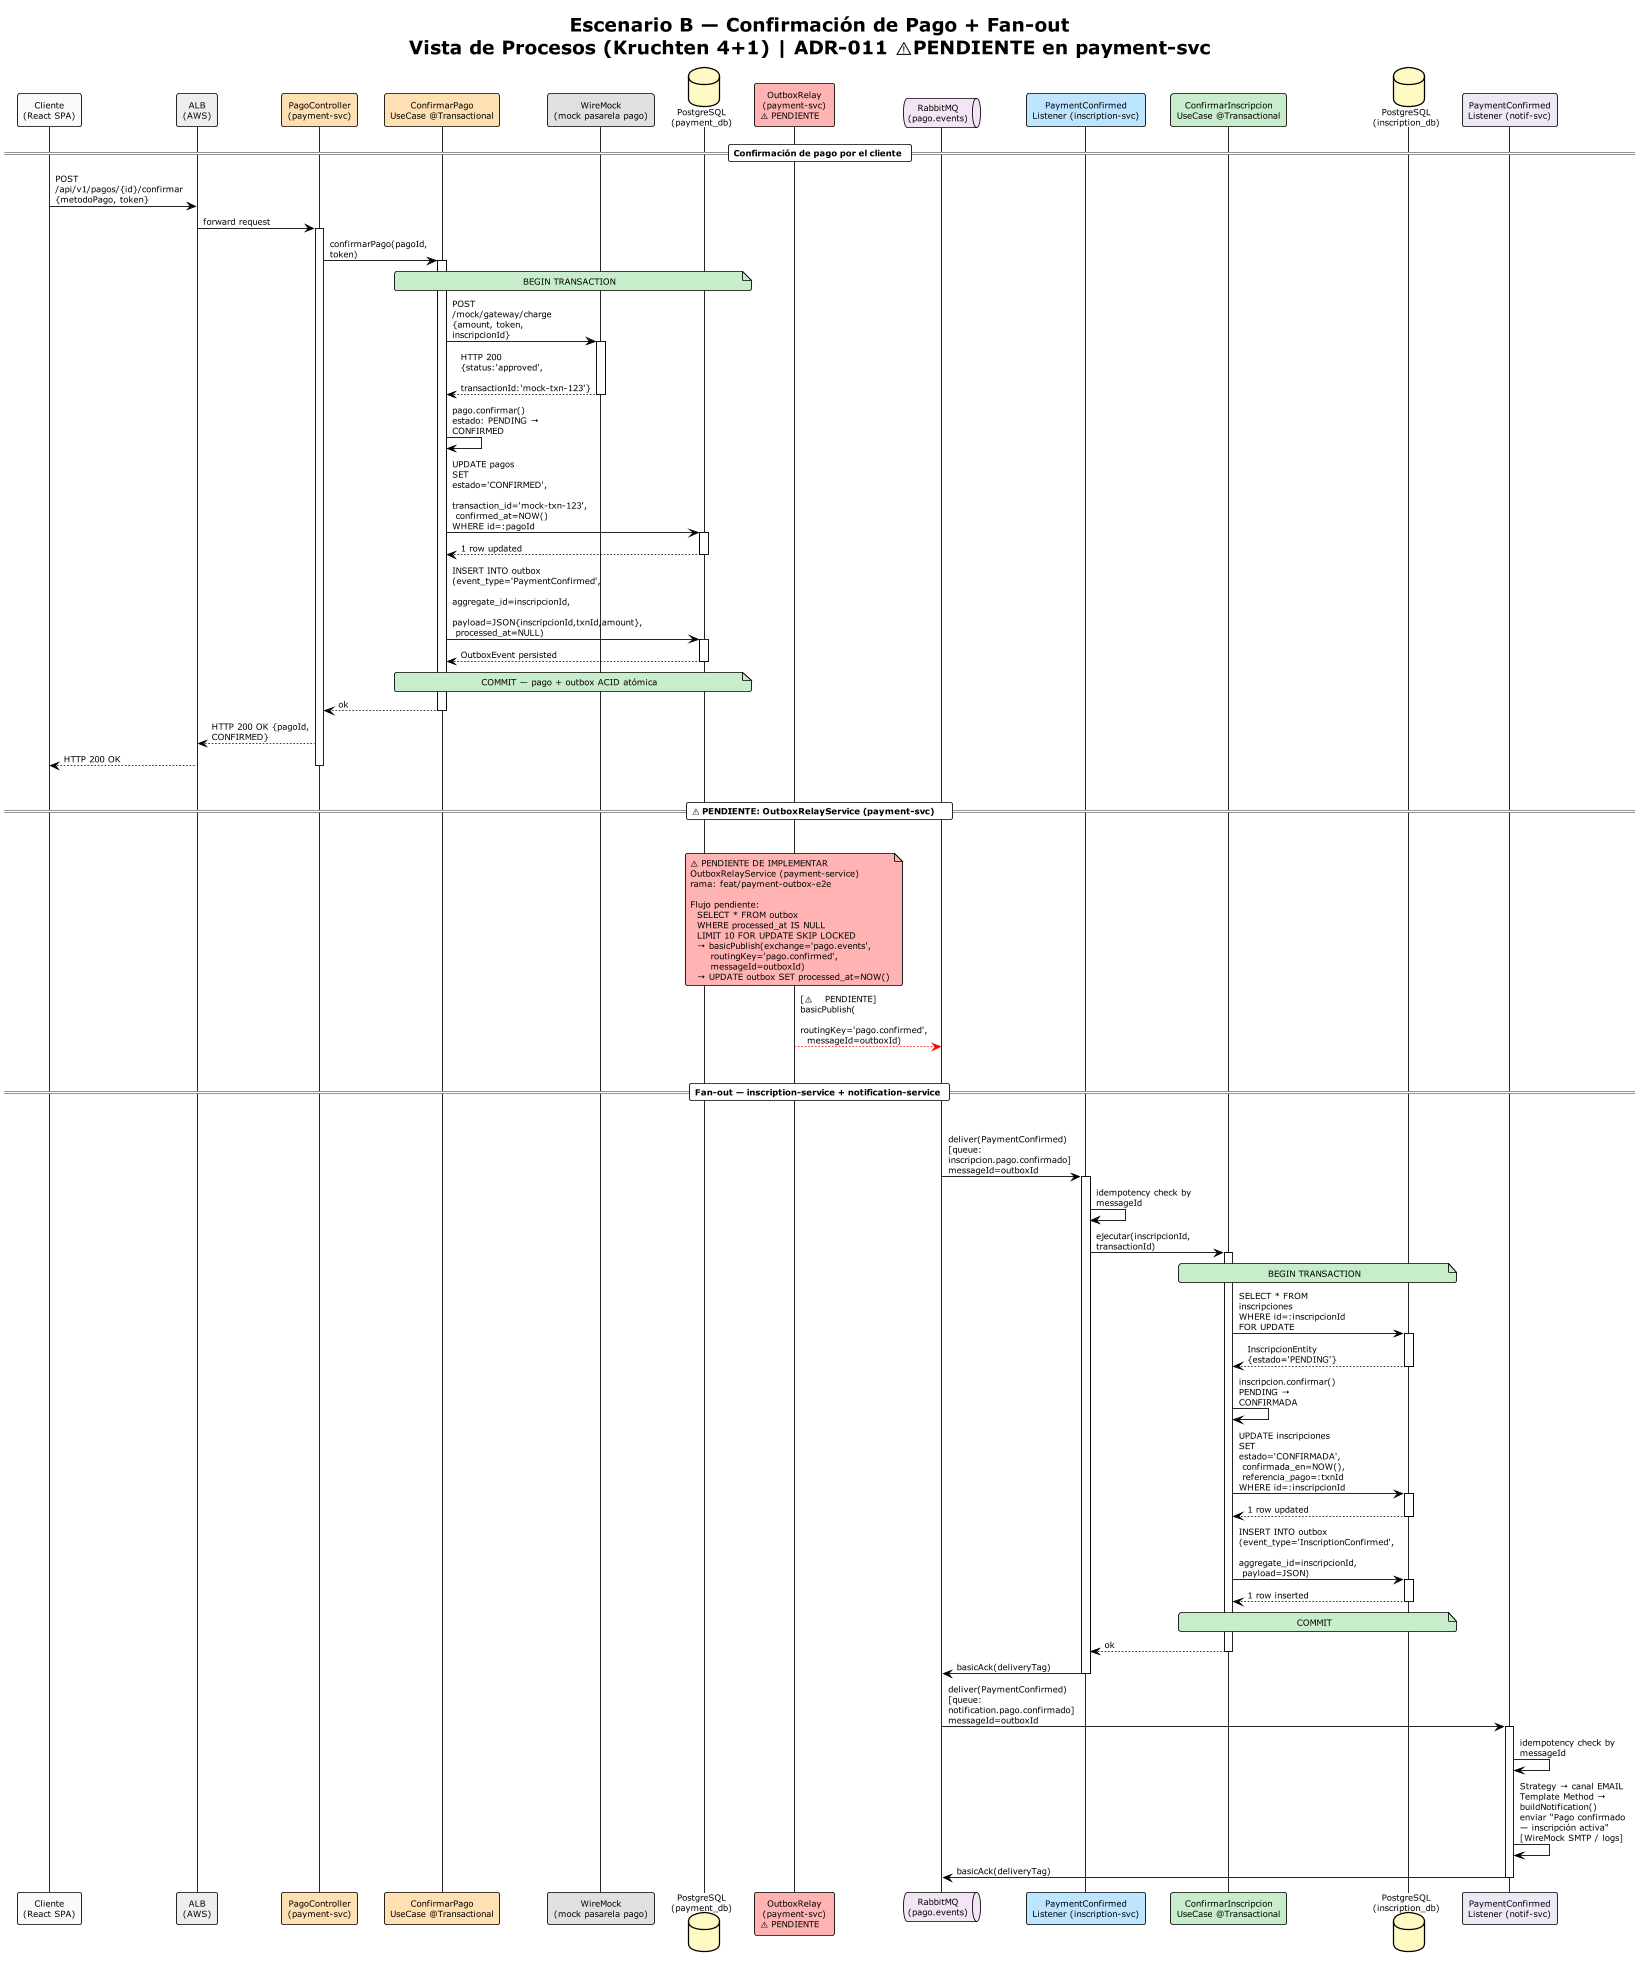

The diagram above was rendered by PlantUML. Its source (embedded in the PNG):
@startuml vp-escenario-b-pago
!theme plain
skinparam maxMessageSize 130
skinparam sequenceMessageAlign left
skinparam responseMessageBelowArrow true
skinparam defaultFontSize 10
skinparam roundcorner 5
scale 0.85

title Escenario B — Confirmación de Pago + Fan-out\nVista de Procesos (Kruchten 4+1) | ADR-011 ⚠PENDIENTE en payment-svc

participant "Cliente\n(React SPA)"                         as CLI   #FAFAFA
participant "ALB\n(AWS)"                                   as ALB   #EEEEEE
participant "PagoController\n(payment-svc)"                as PCTL  #FFE0B2
participant "ConfirmarPago\nUseCase @Transactional"        as PSVC  #FFE0B2
participant "WireMock\n(mock pasarela pago)"               as WIRE  #E0E0E0
database    "PostgreSQL\n(payment_db)"                     as PPG   #FFF9C4
participant "OutboxRelay\n(payment-svc)\n⚠ PENDIENTE"    as PRLY  #FFB3B3
queue       "RabbitMQ\n(pago.events)"                      as MQ    #F3E5F5
participant "PaymentConfirmed\nListener (inscription-svc)" as ILIST #BDE5FF
participant "ConfirmarInscripcion\nUseCase @Transactional" as ISVC  #C8EDCB
database    "PostgreSQL\n(inscription_db)"                 as IPG   #FFF9C4
participant "PaymentConfirmed\nListener (notif-svc)"       as NLIST #EDE7F6

== Confirmación de pago por el cliente ==

CLI -> ALB : POST /api/v1/pagos/{id}/confirmar\n{metodoPago, token}
ALB -> PCTL : forward request
activate PCTL
PCTL -> PSVC : confirmarPago(pagoId, token)
activate PSVC

note over PSVC,PPG #C8EDCB
  BEGIN TRANSACTION
end note

PSVC -> WIRE : POST /mock/gateway/charge\n{amount, token, inscripcionId}
activate WIRE
WIRE --> PSVC : HTTP 200\n{status:'approved',\n transactionId:'mock-txn-123'}
deactivate WIRE

PSVC -> PSVC : pago.confirmar()\nestado: PENDING → CONFIRMED

PSVC -> PPG : UPDATE pagos\nSET estado='CONFIRMED',\n transaction_id='mock-txn-123',\n confirmed_at=NOW()\nWHERE id=:pagoId
activate PPG
PPG --> PSVC : 1 row updated
deactivate PPG

PSVC -> PPG : INSERT INTO outbox\n(event_type='PaymentConfirmed',\n aggregate_id=inscripcionId,\n payload=JSON{inscripcionId,txnId,amount},\n processed_at=NULL)
activate PPG
PPG --> PSVC : OutboxEvent persisted
deactivate PPG

note over PSVC,PPG #C8EDCB
  COMMIT — pago + outbox ACID atómica
end note

PSVC --> PCTL : ok
deactivate PSVC
PCTL --> ALB : HTTP 200 OK {pagoId, CONFIRMED}
ALB --> CLI : HTTP 200 OK
deactivate PCTL

|||
== ⚠ PENDIENTE: OutboxRelayService (payment-svc) ==
|||

note over PRLY #FFB3B3
  ⚠ PENDIENTE DE IMPLEMENTAR
  OutboxRelayService (payment-service)
  rama: feat/payment-outbox-e2e

  Flujo pendiente:
    SELECT * FROM outbox
    WHERE processed_at IS NULL
    LIMIT 10 FOR UPDATE SKIP LOCKED
    → basicPublish(exchange='pago.events',
        routingKey='pago.confirmed',
        messageId=outboxId)
    → UPDATE outbox SET processed_at=NOW()
end note

PRLY -[#red,dashed]-> MQ : [⚠ PENDIENTE]\nbasicPublish(\n  routingKey='pago.confirmed',\n  messageId=outboxId)

|||
== Fan-out — inscription-service + notification-service ==
|||

MQ -> ILIST : deliver(PaymentConfirmed)\n[queue: inscripcion.pago.confirmado]\nmessageId=outboxId
activate ILIST
ILIST -> ILIST : idempotency check by messageId
ILIST -> ISVC : ejecutar(inscripcionId, transactionId)
activate ISVC

note over ISVC,IPG #C8EDCB
  BEGIN TRANSACTION
end note

ISVC -> IPG : SELECT * FROM inscripciones\nWHERE id=:inscripcionId\nFOR UPDATE
activate IPG
IPG --> ISVC : InscripcionEntity {estado='PENDING'}
deactivate IPG

ISVC -> ISVC : inscripcion.confirmar()\nPENDING → CONFIRMADA

ISVC -> IPG : UPDATE inscripciones\nSET estado='CONFIRMADA',\n confirmada_en=NOW(),\n referencia_pago=:txnId\nWHERE id=:inscripcionId
activate IPG
IPG --> ISVC : 1 row updated
deactivate IPG

ISVC -> IPG : INSERT INTO outbox\n(event_type='InscriptionConfirmed',\n aggregate_id=inscripcionId,\n payload=JSON)
activate IPG
IPG --> ISVC : 1 row inserted
deactivate IPG

note over ISVC,IPG #C8EDCB
  COMMIT
end note

ISVC --> ILIST : ok
deactivate ISVC
ILIST -> MQ : basicAck(deliveryTag)
deactivate ILIST

MQ -> NLIST : deliver(PaymentConfirmed)\n[queue: notification.pago.confirmado]\nmessageId=outboxId
activate NLIST
NLIST -> NLIST : idempotency check by messageId
NLIST -> NLIST : Strategy → canal EMAIL\nTemplate Method → buildNotification()\nenviar "Pago confirmado — inscripción activa"\n[WireMock SMTP / logs]
NLIST -> MQ : basicAck(deliveryTag)
deactivate NLIST

@enduml